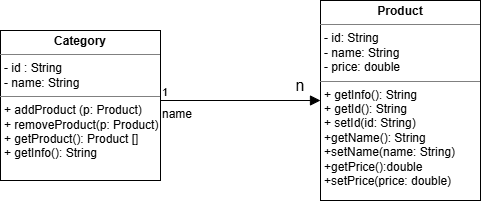

The diagram above was exported from draw.io. Its source (the exported page's mxGraphModel, read from the mxfile embedded in the PNG):
<mxGraphModel dx="504" dy="616" grid="1" gridSize="10" guides="1" tooltips="1" connect="1" arrows="1" fold="1" page="1" pageScale="1" pageWidth="827" pageHeight="1169" math="0" shadow="0">
  <root>
    <mxCell id="0" />
    <mxCell id="1" parent="0" />
    <mxCell id="tVcSETv9rXG3OUKYVl5L-10" parent="1" style="verticalAlign=top;align=left;overflow=fill;html=1;whiteSpace=wrap;" value="&lt;p style=&quot;margin:0px;margin-top:4px;text-align:center;&quot;&gt;&lt;b&gt;Product&lt;/b&gt;&lt;/p&gt;&lt;hr size=&quot;1&quot; style=&quot;border-style:solid;&quot;&gt;&lt;p style=&quot;margin:0px;margin-left:4px;&quot;&gt;- id: String&lt;/p&gt;&lt;p style=&quot;margin:0px;margin-left:4px;&quot;&gt;- name: String&lt;/p&gt;&lt;p style=&quot;margin:0px;margin-left:4px;&quot;&gt;- price: double&lt;/p&gt;&lt;hr size=&quot;1&quot; style=&quot;border-style:solid;&quot;&gt;&lt;p style=&quot;margin:0px;margin-left:4px;&quot;&gt;+ getInfo(): String&lt;/p&gt;&lt;p style=&quot;margin:0px;margin-left:4px;&quot;&gt;+ getId(): String&lt;/p&gt;&lt;p style=&quot;margin:0px;margin-left:4px;&quot;&gt;+ setId(id: String)&lt;/p&gt;&lt;p style=&quot;margin:0px;margin-left:4px;&quot;&gt;+getName(): String&lt;/p&gt;&lt;p style=&quot;margin:0px;margin-left:4px;&quot;&gt;+setName(name: String)&lt;/p&gt;&lt;p style=&quot;margin:0px;margin-left:4px;&quot;&gt;+getPrice():double&lt;/p&gt;&lt;p style=&quot;margin:0px;margin-left:4px;&quot;&gt;+setPrice(price: double)&lt;/p&gt;" vertex="1">
      <mxGeometry height="200" width="160" x="640" y="220" as="geometry" />
    </mxCell>
    <mxCell id="tVcSETv9rXG3OUKYVl5L-11" parent="1" style="verticalAlign=top;align=left;overflow=fill;html=1;whiteSpace=wrap;" value="&lt;p style=&quot;margin:0px;margin-top:4px;text-align:center;&quot;&gt;&lt;b&gt;Category&lt;/b&gt;&lt;/p&gt;&lt;hr size=&quot;1&quot; style=&quot;border-style:solid;&quot;&gt;&lt;p style=&quot;margin:0px;margin-left:4px;&quot;&gt;- id : String&lt;/p&gt;&lt;p style=&quot;margin:0px;margin-left:4px;&quot;&gt;- name: String&lt;/p&gt;&lt;hr size=&quot;1&quot; style=&quot;border-style:solid;&quot;&gt;&lt;p style=&quot;margin:0px;margin-left:4px;&quot;&gt;+ addProduct (p: Product)&lt;/p&gt;&lt;p style=&quot;margin:0px;margin-left:4px;&quot;&gt;+ removeProduct(p: Product)&lt;/p&gt;&lt;p style=&quot;margin:0px;margin-left:4px;&quot;&gt;+ getProduct(): Product []&lt;/p&gt;&lt;p style=&quot;margin:0px;margin-left:4px;&quot;&gt;+ getInfo(): String&lt;/p&gt;" vertex="1">
      <mxGeometry height="150" width="160" x="320" y="250" as="geometry" />
    </mxCell>
    <mxCell id="tVcSETv9rXG3OUKYVl5L-14" edge="1" parent="1" style="endArrow=block;endFill=1;html=1;edgeStyle=orthogonalEdgeStyle;align=left;verticalAlign=top;rounded=0;fontSize=12;startSize=8;endSize=8;curved=1;" value="name">
      <mxGeometry relative="1" x="-1" as="geometry">
        <mxPoint x="480" y="320" as="sourcePoint" />
        <mxPoint x="640" y="320" as="targetPoint" />
      </mxGeometry>
    </mxCell>
    <mxCell id="tVcSETv9rXG3OUKYVl5L-15" connectable="0" parent="tVcSETv9rXG3OUKYVl5L-14" style="edgeLabel;resizable=0;html=1;align=left;verticalAlign=bottom;" value="1" vertex="1">
      <mxGeometry relative="1" x="-1" as="geometry" />
    </mxCell>
    <mxCell id="tVcSETv9rXG3OUKYVl5L-16" parent="1" style="text;html=1;whiteSpace=wrap;strokeColor=none;fillColor=none;align=center;verticalAlign=middle;rounded=0;fontSize=16;autosize=1;resizable=0;" value="n" vertex="1">
      <mxGeometry height="30" width="30" x="605" y="290" as="geometry" />
    </mxCell>
  </root>
</mxGraphModel>